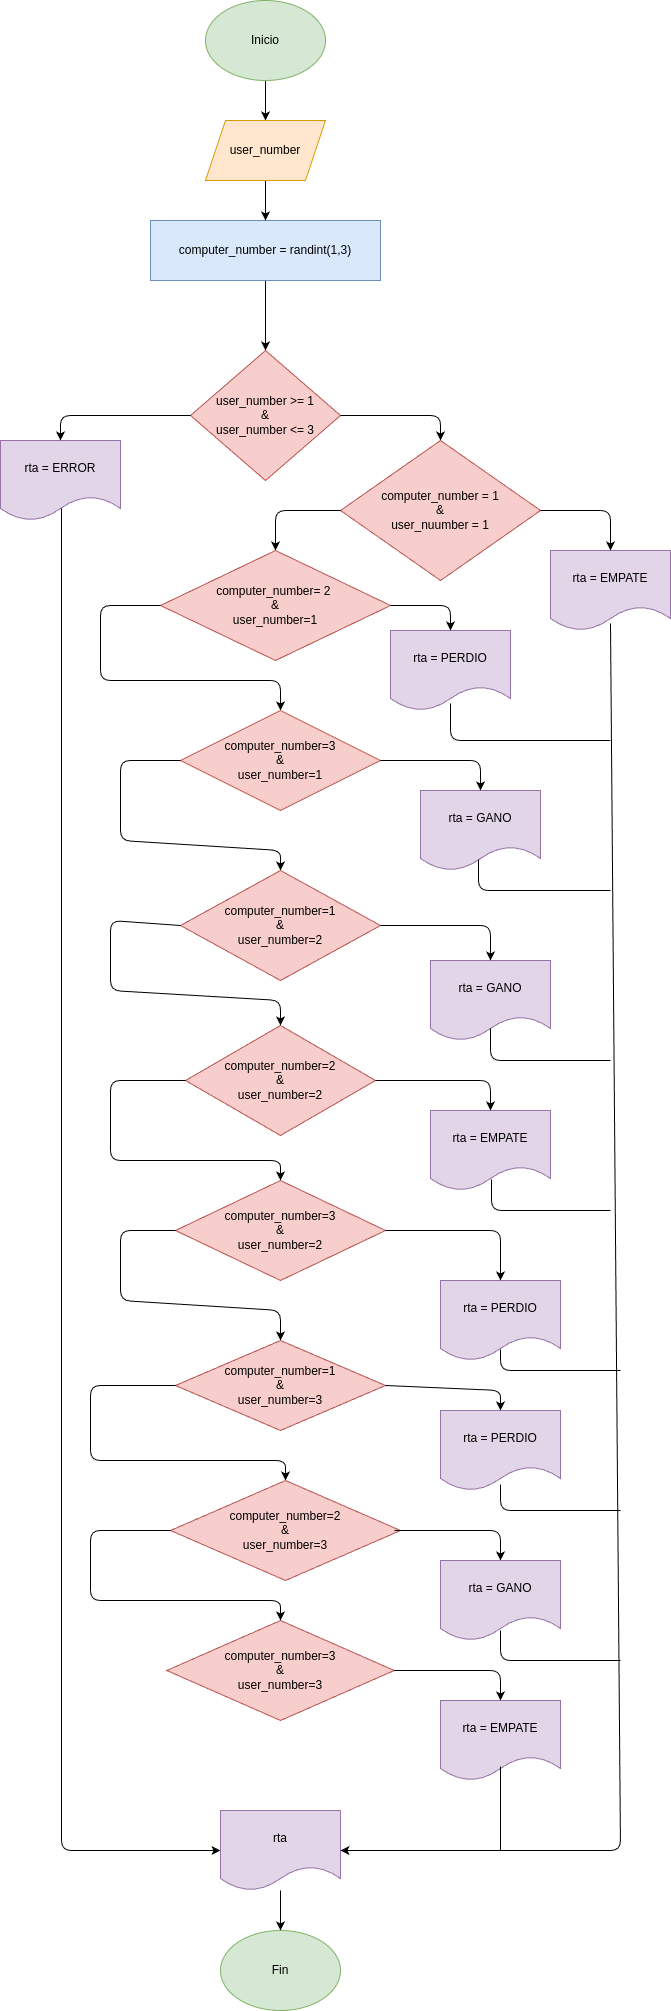

The diagram above was exported from draw.io. Its source (the exported page's mxGraphModel, read from the mxfile embedded in the PNG):
<mxGraphModel dx="532" dy="483" grid="1" gridSize="10" guides="1" tooltips="1" connect="1" arrows="1" fold="1" page="1" pageScale="1" pageWidth="850" pageHeight="1100" math="0" shadow="0">
  <root>
    <mxCell id="0" />
    <mxCell id="1" parent="0" />
    <mxCell id="71" value="" style="edgeStyle=none;html=1;" parent="1" source="2" target="5" edge="1">
      <mxGeometry relative="1" as="geometry" />
    </mxCell>
    <mxCell id="2" value="Inicio" style="ellipse;whiteSpace=wrap;html=1;fillColor=#d5e8d4;strokeColor=#82b366;" parent="1" vertex="1">
      <mxGeometry x="365" width="120" height="80" as="geometry" />
    </mxCell>
    <mxCell id="73" value="" style="edgeStyle=none;html=1;" parent="1" source="3" target="7" edge="1">
      <mxGeometry relative="1" as="geometry" />
    </mxCell>
    <mxCell id="3" value="computer_number = randint(1,3)" style="whiteSpace=wrap;html=1;fillColor=#dae8fc;strokeColor=#6c8ebf;" parent="1" vertex="1">
      <mxGeometry x="310" y="220" width="230" height="60" as="geometry" />
    </mxCell>
    <mxCell id="72" value="" style="edgeStyle=none;html=1;" parent="1" source="5" target="3" edge="1">
      <mxGeometry relative="1" as="geometry" />
    </mxCell>
    <mxCell id="5" value="user_number" style="shape=parallelogram;perimeter=parallelogramPerimeter;whiteSpace=wrap;html=1;fixedSize=1;fillColor=#ffe6cc;strokeColor=#d79b00;" parent="1" vertex="1">
      <mxGeometry x="365" y="120" width="120" height="60" as="geometry" />
    </mxCell>
    <mxCell id="7" value="user_number &amp;gt;= 1&lt;div&gt;&amp;amp;&lt;/div&gt;&lt;div&gt;user_number &amp;lt;= 3&lt;/div&gt;" style="rhombus;whiteSpace=wrap;html=1;fillColor=#f8cecc;strokeColor=#b85450;" parent="1" vertex="1">
      <mxGeometry x="350" y="350" width="150" height="130" as="geometry" />
    </mxCell>
    <mxCell id="9" value="rta = ERROR" style="shape=document;whiteSpace=wrap;html=1;boundedLbl=1;fillColor=#e1d5e7;strokeColor=#9673a6;" parent="1" vertex="1">
      <mxGeometry x="160" y="440" width="120" height="80" as="geometry" />
    </mxCell>
    <mxCell id="10" value="" style="endArrow=classic;html=1;exitX=0;exitY=0.5;exitDx=0;exitDy=0;entryX=0.5;entryY=0;entryDx=0;entryDy=0;" parent="1" source="7" target="9" edge="1">
      <mxGeometry width="50" height="50" relative="1" as="geometry">
        <mxPoint x="420" y="440" as="sourcePoint" />
        <mxPoint x="470" y="390" as="targetPoint" />
        <Array as="points">
          <mxPoint x="220" y="415" />
        </Array>
      </mxGeometry>
    </mxCell>
    <mxCell id="11" value="computer_number = 1&lt;div&gt;&amp;amp;&lt;/div&gt;&lt;div&gt;user_nuumber = 1&lt;/div&gt;" style="rhombus;whiteSpace=wrap;html=1;fillColor=#f8cecc;strokeColor=#b85450;" parent="1" vertex="1">
      <mxGeometry x="500" y="440" width="200" height="140" as="geometry" />
    </mxCell>
    <mxCell id="12" value="" style="endArrow=classic;html=1;exitX=1;exitY=0.5;exitDx=0;exitDy=0;entryX=0.5;entryY=0;entryDx=0;entryDy=0;" parent="1" source="7" target="11" edge="1">
      <mxGeometry width="50" height="50" relative="1" as="geometry">
        <mxPoint x="410" y="440" as="sourcePoint" />
        <mxPoint x="460" y="390" as="targetPoint" />
        <Array as="points">
          <mxPoint x="600" y="415" />
        </Array>
      </mxGeometry>
    </mxCell>
    <mxCell id="13" value="rta = EMPATE" style="shape=document;whiteSpace=wrap;html=1;boundedLbl=1;fillColor=#e1d5e7;strokeColor=#9673a6;" parent="1" vertex="1">
      <mxGeometry x="710" y="550" width="120" height="80" as="geometry" />
    </mxCell>
    <mxCell id="14" value="" style="endArrow=classic;html=1;exitX=1;exitY=0.5;exitDx=0;exitDy=0;entryX=0.5;entryY=0;entryDx=0;entryDy=0;" parent="1" source="11" target="13" edge="1">
      <mxGeometry width="50" height="50" relative="1" as="geometry">
        <mxPoint x="800" y="440" as="sourcePoint" />
        <mxPoint x="850" y="390" as="targetPoint" />
        <Array as="points">
          <mxPoint x="770" y="510" />
        </Array>
      </mxGeometry>
    </mxCell>
    <mxCell id="15" value="computer_number= 2&amp;nbsp;&lt;div&gt;&amp;amp;&lt;/div&gt;&lt;div&gt;user_number=1&lt;/div&gt;" style="rhombus;whiteSpace=wrap;html=1;fillColor=#f8cecc;strokeColor=#b85450;" parent="1" vertex="1">
      <mxGeometry x="320" y="550" width="230" height="110" as="geometry" />
    </mxCell>
    <mxCell id="16" value="rta = PERDIO" style="shape=document;whiteSpace=wrap;html=1;boundedLbl=1;fillColor=#e1d5e7;strokeColor=#9673a6;" parent="1" vertex="1">
      <mxGeometry x="550" y="630" width="120" height="80" as="geometry" />
    </mxCell>
    <mxCell id="18" value="" style="endArrow=classic;html=1;exitX=0;exitY=0.5;exitDx=0;exitDy=0;entryX=0.5;entryY=0;entryDx=0;entryDy=0;" parent="1" source="15" target="22" edge="1">
      <mxGeometry width="50" height="50" relative="1" as="geometry">
        <mxPoint x="460" y="750" as="sourcePoint" />
        <mxPoint x="260" y="660" as="targetPoint" />
        <Array as="points">
          <mxPoint x="260" y="605" />
          <mxPoint x="260" y="680" />
          <mxPoint x="440" y="680" />
        </Array>
      </mxGeometry>
    </mxCell>
    <mxCell id="19" value="" style="endArrow=classic;html=1;exitX=1;exitY=0.5;exitDx=0;exitDy=0;entryX=0.5;entryY=0;entryDx=0;entryDy=0;" parent="1" source="15" target="16" edge="1">
      <mxGeometry width="50" height="50" relative="1" as="geometry">
        <mxPoint x="460" y="750" as="sourcePoint" />
        <mxPoint x="510" y="700" as="targetPoint" />
        <Array as="points">
          <mxPoint x="610" y="605" />
        </Array>
      </mxGeometry>
    </mxCell>
    <mxCell id="20" value="" style="endArrow=classic;html=1;exitX=0;exitY=0.5;exitDx=0;exitDy=0;entryX=0.5;entryY=0;entryDx=0;entryDy=0;" parent="1" source="11" target="15" edge="1">
      <mxGeometry width="50" height="50" relative="1" as="geometry">
        <mxPoint x="460" y="750" as="sourcePoint" />
        <mxPoint x="510" y="700" as="targetPoint" />
        <Array as="points">
          <mxPoint x="435" y="510" />
        </Array>
      </mxGeometry>
    </mxCell>
    <mxCell id="22" value="computer_number=3&lt;div&gt;&amp;amp;&lt;/div&gt;&lt;div&gt;user_number=1&lt;/div&gt;" style="rhombus;whiteSpace=wrap;html=1;fillColor=#f8cecc;strokeColor=#b85450;" parent="1" vertex="1">
      <mxGeometry x="340" y="710" width="200" height="100" as="geometry" />
    </mxCell>
    <mxCell id="23" value="rta = GANO" style="shape=document;whiteSpace=wrap;html=1;boundedLbl=1;fillColor=#e1d5e7;strokeColor=#9673a6;" parent="1" vertex="1">
      <mxGeometry x="580" y="790" width="120" height="80" as="geometry" />
    </mxCell>
    <mxCell id="24" value="" style="endArrow=classic;html=1;exitX=1;exitY=0.5;exitDx=0;exitDy=0;entryX=0.5;entryY=0;entryDx=0;entryDy=0;" parent="1" source="22" target="23" edge="1">
      <mxGeometry width="50" height="50" relative="1" as="geometry">
        <mxPoint x="420" y="870" as="sourcePoint" />
        <mxPoint x="470" y="820" as="targetPoint" />
        <Array as="points">
          <mxPoint x="640" y="760" />
        </Array>
      </mxGeometry>
    </mxCell>
    <mxCell id="25" value="computer_number=1&lt;div&gt;&amp;amp;&lt;/div&gt;&lt;div&gt;user_number=2&lt;/div&gt;" style="rhombus;whiteSpace=wrap;html=1;fillColor=#f8cecc;strokeColor=#b85450;" parent="1" vertex="1">
      <mxGeometry x="340" y="870" width="200" height="110" as="geometry" />
    </mxCell>
    <mxCell id="26" value="rta = GANO" style="shape=document;whiteSpace=wrap;html=1;boundedLbl=1;fillColor=#e1d5e7;strokeColor=#9673a6;" parent="1" vertex="1">
      <mxGeometry x="590" y="960" width="120" height="80" as="geometry" />
    </mxCell>
    <mxCell id="27" value="" style="endArrow=classic;html=1;exitX=0;exitY=0.5;exitDx=0;exitDy=0;entryX=0.5;entryY=0;entryDx=0;entryDy=0;" parent="1" source="22" target="25" edge="1">
      <mxGeometry width="50" height="50" relative="1" as="geometry">
        <mxPoint x="100" y="810" as="sourcePoint" />
        <mxPoint x="150" y="760" as="targetPoint" />
        <Array as="points">
          <mxPoint x="280" y="760" />
          <mxPoint x="280" y="840" />
          <mxPoint x="440" y="850" />
        </Array>
      </mxGeometry>
    </mxCell>
    <mxCell id="28" value="" style="endArrow=classic;html=1;exitX=1;exitY=0.5;exitDx=0;exitDy=0;entryX=0.5;entryY=0;entryDx=0;entryDy=0;" parent="1" source="25" target="26" edge="1">
      <mxGeometry width="50" height="50" relative="1" as="geometry">
        <mxPoint x="100" y="810" as="sourcePoint" />
        <mxPoint x="150" y="760" as="targetPoint" />
        <Array as="points">
          <mxPoint x="650" y="925" />
        </Array>
      </mxGeometry>
    </mxCell>
    <mxCell id="29" value="computer_number=2&lt;div&gt;&amp;amp;&lt;/div&gt;&lt;div&gt;user_number=2&lt;/div&gt;" style="rhombus;whiteSpace=wrap;html=1;fillColor=#f8cecc;strokeColor=#b85450;" parent="1" vertex="1">
      <mxGeometry x="345" y="1025" width="190" height="110" as="geometry" />
    </mxCell>
    <mxCell id="30" value="" style="endArrow=classic;html=1;exitX=0;exitY=0.5;exitDx=0;exitDy=0;entryX=0.5;entryY=0;entryDx=0;entryDy=0;" parent="1" source="25" target="29" edge="1">
      <mxGeometry width="50" height="50" relative="1" as="geometry">
        <mxPoint x="100" y="810" as="sourcePoint" />
        <mxPoint x="150" y="760" as="targetPoint" />
        <Array as="points">
          <mxPoint x="270" y="920" />
          <mxPoint x="270" y="990" />
          <mxPoint x="440" y="1000" />
        </Array>
      </mxGeometry>
    </mxCell>
    <mxCell id="31" value="rta = EMPATE" style="shape=document;whiteSpace=wrap;html=1;boundedLbl=1;fillColor=#e1d5e7;strokeColor=#9673a6;" parent="1" vertex="1">
      <mxGeometry x="590" y="1110" width="120" height="80" as="geometry" />
    </mxCell>
    <mxCell id="32" value="" style="endArrow=classic;html=1;exitX=1;exitY=0.5;exitDx=0;exitDy=0;entryX=0.5;entryY=0;entryDx=0;entryDy=0;" parent="1" source="29" target="31" edge="1">
      <mxGeometry width="50" height="50" relative="1" as="geometry">
        <mxPoint x="100" y="810" as="sourcePoint" />
        <mxPoint x="150" y="760" as="targetPoint" />
        <Array as="points">
          <mxPoint x="650" y="1080" />
        </Array>
      </mxGeometry>
    </mxCell>
    <mxCell id="36" value="computer_number=3&lt;div&gt;&amp;amp;&lt;/div&gt;&lt;div&gt;user_number=2&lt;/div&gt;" style="rhombus;whiteSpace=wrap;html=1;fillColor=#f8cecc;strokeColor=#b85450;" parent="1" vertex="1">
      <mxGeometry x="335" y="1180" width="210" height="100" as="geometry" />
    </mxCell>
    <mxCell id="37" value="" style="endArrow=classic;html=1;exitX=0;exitY=0.5;exitDx=0;exitDy=0;entryX=0.5;entryY=0;entryDx=0;entryDy=0;" parent="1" source="29" target="36" edge="1">
      <mxGeometry width="50" height="50" relative="1" as="geometry">
        <mxPoint x="-120" y="810" as="sourcePoint" />
        <mxPoint x="-70" y="760" as="targetPoint" />
        <Array as="points">
          <mxPoint x="270" y="1080" />
          <mxPoint x="270" y="1160" />
          <mxPoint x="440" y="1160" />
        </Array>
      </mxGeometry>
    </mxCell>
    <mxCell id="38" value="rta = PERDIO" style="shape=document;whiteSpace=wrap;html=1;boundedLbl=1;fillColor=#e1d5e7;strokeColor=#9673a6;" parent="1" vertex="1">
      <mxGeometry x="600" y="1280" width="120" height="80" as="geometry" />
    </mxCell>
    <mxCell id="39" value="" style="endArrow=classic;html=1;exitX=1;exitY=0.5;exitDx=0;exitDy=0;entryX=0.5;entryY=0;entryDx=0;entryDy=0;" parent="1" source="36" target="38" edge="1">
      <mxGeometry width="50" height="50" relative="1" as="geometry">
        <mxPoint x="-120" y="910" as="sourcePoint" />
        <mxPoint x="-70" y="860" as="targetPoint" />
        <Array as="points">
          <mxPoint x="660" y="1230" />
        </Array>
      </mxGeometry>
    </mxCell>
    <mxCell id="40" value="computer_number=1&lt;div&gt;&amp;amp;&lt;/div&gt;&lt;div&gt;user_number=3&lt;/div&gt;" style="rhombus;whiteSpace=wrap;html=1;fillColor=#f8cecc;strokeColor=#b85450;" parent="1" vertex="1">
      <mxGeometry x="335" y="1340" width="210" height="90" as="geometry" />
    </mxCell>
    <mxCell id="41" value="" style="endArrow=classic;html=1;exitX=0;exitY=0.5;exitDx=0;exitDy=0;entryX=0.5;entryY=0;entryDx=0;entryDy=0;" parent="1" source="36" target="40" edge="1">
      <mxGeometry width="50" height="50" relative="1" as="geometry">
        <mxPoint x="350" y="1390" as="sourcePoint" />
        <mxPoint x="400" y="1340" as="targetPoint" />
        <Array as="points">
          <mxPoint x="280" y="1230" />
          <mxPoint x="280" y="1300" />
          <mxPoint x="440" y="1310" />
        </Array>
      </mxGeometry>
    </mxCell>
    <mxCell id="42" value="rta = PERDIO" style="shape=document;whiteSpace=wrap;html=1;boundedLbl=1;fillColor=#e1d5e7;strokeColor=#9673a6;" parent="1" vertex="1">
      <mxGeometry x="600" y="1410" width="120" height="80" as="geometry" />
    </mxCell>
    <mxCell id="43" value="" style="endArrow=classic;html=1;exitX=1;exitY=0.5;exitDx=0;exitDy=0;entryX=0.5;entryY=0;entryDx=0;entryDy=0;" parent="1" source="40" target="42" edge="1">
      <mxGeometry width="50" height="50" relative="1" as="geometry">
        <mxPoint x="350" y="1390" as="sourcePoint" />
        <mxPoint x="400" y="1340" as="targetPoint" />
        <Array as="points">
          <mxPoint x="660" y="1390" />
        </Array>
      </mxGeometry>
    </mxCell>
    <mxCell id="44" value="computer_number=2&lt;div&gt;&amp;amp;&lt;/div&gt;&lt;div&gt;user_number=3&lt;/div&gt;" style="rhombus;whiteSpace=wrap;html=1;fillColor=#f8cecc;strokeColor=#b85450;" parent="1" vertex="1">
      <mxGeometry x="330" y="1480" width="230" height="100" as="geometry" />
    </mxCell>
    <mxCell id="45" value="" style="endArrow=classic;html=1;exitX=0;exitY=0.5;exitDx=0;exitDy=0;entryX=0.5;entryY=0;entryDx=0;entryDy=0;" parent="1" source="40" target="44" edge="1">
      <mxGeometry width="50" height="50" relative="1" as="geometry">
        <mxPoint x="350" y="1530" as="sourcePoint" />
        <mxPoint x="400" y="1480" as="targetPoint" />
        <Array as="points">
          <mxPoint x="250" y="1385" />
          <mxPoint x="250" y="1460" />
          <mxPoint x="445" y="1460" />
        </Array>
      </mxGeometry>
    </mxCell>
    <mxCell id="46" value="" style="endArrow=classic;html=1;exitX=0.974;exitY=0.5;exitDx=0;exitDy=0;exitPerimeter=0;entryX=0.5;entryY=0;entryDx=0;entryDy=0;" parent="1" source="44" target="47" edge="1">
      <mxGeometry width="50" height="50" relative="1" as="geometry">
        <mxPoint x="350" y="1530" as="sourcePoint" />
        <mxPoint x="680" y="1550" as="targetPoint" />
        <Array as="points">
          <mxPoint x="660" y="1530" />
        </Array>
      </mxGeometry>
    </mxCell>
    <mxCell id="47" value="rta = GANO" style="shape=document;whiteSpace=wrap;html=1;boundedLbl=1;fillColor=#e1d5e7;strokeColor=#9673a6;" parent="1" vertex="1">
      <mxGeometry x="600" y="1560" width="120" height="80" as="geometry" />
    </mxCell>
    <mxCell id="48" value="computer_number=3&lt;div&gt;&amp;amp;&lt;/div&gt;&lt;div&gt;user_number=3&lt;/div&gt;" style="rhombus;whiteSpace=wrap;html=1;fillColor=#f8cecc;strokeColor=#b85450;" parent="1" vertex="1">
      <mxGeometry x="326.25" y="1620" width="227.5" height="100" as="geometry" />
    </mxCell>
    <mxCell id="49" value="" style="endArrow=classic;html=1;exitX=0;exitY=0.5;exitDx=0;exitDy=0;entryX=0.5;entryY=0;entryDx=0;entryDy=0;" parent="1" source="44" target="48" edge="1">
      <mxGeometry width="50" height="50" relative="1" as="geometry">
        <mxPoint x="350" y="1720" as="sourcePoint" />
        <mxPoint x="400" y="1670" as="targetPoint" />
        <Array as="points">
          <mxPoint x="250" y="1530" />
          <mxPoint x="250" y="1600" />
          <mxPoint x="440" y="1600" />
        </Array>
      </mxGeometry>
    </mxCell>
    <mxCell id="50" value="rta = EMPATE" style="shape=document;whiteSpace=wrap;html=1;boundedLbl=1;fillColor=#e1d5e7;strokeColor=#9673a6;" parent="1" vertex="1">
      <mxGeometry x="600" y="1700" width="120" height="80" as="geometry" />
    </mxCell>
    <mxCell id="51" value="" style="endArrow=classic;html=1;exitX=1;exitY=0.5;exitDx=0;exitDy=0;entryX=0.5;entryY=0;entryDx=0;entryDy=0;" parent="1" source="48" target="50" edge="1">
      <mxGeometry width="50" height="50" relative="1" as="geometry">
        <mxPoint x="350" y="1720" as="sourcePoint" />
        <mxPoint x="400" y="1670" as="targetPoint" />
        <Array as="points">
          <mxPoint x="660" y="1670" />
        </Array>
      </mxGeometry>
    </mxCell>
    <mxCell id="52" value="Fin" style="ellipse;whiteSpace=wrap;html=1;fillColor=#d5e8d4;strokeColor=#82b366;" parent="1" vertex="1">
      <mxGeometry x="380" y="1930" width="120" height="80" as="geometry" />
    </mxCell>
    <mxCell id="70" value="" style="edgeStyle=none;html=1;" parent="1" source="53" target="52" edge="1">
      <mxGeometry relative="1" as="geometry" />
    </mxCell>
    <mxCell id="53" value="rta" style="shape=document;whiteSpace=wrap;html=1;boundedLbl=1;fillColor=#e1d5e7;strokeColor=#9673a6;" parent="1" vertex="1">
      <mxGeometry x="380" y="1810" width="120" height="80" as="geometry" />
    </mxCell>
    <mxCell id="58" value="" style="endArrow=classic;html=1;exitX=0.5;exitY=0.913;exitDx=0;exitDy=0;exitPerimeter=0;entryX=1;entryY=0.5;entryDx=0;entryDy=0;" parent="1" source="13" target="53" edge="1">
      <mxGeometry width="50" height="50" relative="1" as="geometry">
        <mxPoint x="580" y="830" as="sourcePoint" />
        <mxPoint x="630" y="780" as="targetPoint" />
        <Array as="points">
          <mxPoint x="780" y="1850" />
        </Array>
      </mxGeometry>
    </mxCell>
    <mxCell id="59" value="" style="endArrow=classic;html=1;exitX=0.508;exitY=0.85;exitDx=0;exitDy=0;exitPerimeter=0;entryX=0;entryY=0.5;entryDx=0;entryDy=0;" parent="1" source="9" target="53" edge="1">
      <mxGeometry width="50" height="50" relative="1" as="geometry">
        <mxPoint x="580" y="590" as="sourcePoint" />
        <mxPoint x="630" y="540" as="targetPoint" />
        <Array as="points">
          <mxPoint x="221" y="1850" />
        </Array>
      </mxGeometry>
    </mxCell>
    <mxCell id="60" value="" style="endArrow=none;html=1;exitX=0.5;exitY=0.825;exitDx=0;exitDy=0;exitPerimeter=0;" parent="1" source="50" edge="1">
      <mxGeometry width="50" height="50" relative="1" as="geometry">
        <mxPoint x="440" y="1730" as="sourcePoint" />
        <mxPoint x="660" y="1850" as="targetPoint" />
      </mxGeometry>
    </mxCell>
    <mxCell id="61" value="" style="endArrow=none;html=1;exitX=0.5;exitY=0.875;exitDx=0;exitDy=0;exitPerimeter=0;" parent="1" source="47" edge="1">
      <mxGeometry width="50" height="50" relative="1" as="geometry">
        <mxPoint x="440" y="1570" as="sourcePoint" />
        <mxPoint x="780" y="1660" as="targetPoint" />
        <Array as="points">
          <mxPoint x="660" y="1660" />
        </Array>
      </mxGeometry>
    </mxCell>
    <mxCell id="62" value="" style="endArrow=none;html=1;exitX=0.5;exitY=0.925;exitDx=0;exitDy=0;exitPerimeter=0;" parent="1" source="42" edge="1">
      <mxGeometry width="50" height="50" relative="1" as="geometry">
        <mxPoint x="440" y="1570" as="sourcePoint" />
        <mxPoint x="780" y="1510" as="targetPoint" />
        <Array as="points">
          <mxPoint x="660" y="1510" />
        </Array>
      </mxGeometry>
    </mxCell>
    <mxCell id="63" value="" style="endArrow=none;html=1;exitX=0.5;exitY=0.863;exitDx=0;exitDy=0;exitPerimeter=0;" parent="1" source="38" edge="1">
      <mxGeometry width="50" height="50" relative="1" as="geometry">
        <mxPoint x="440" y="1220" as="sourcePoint" />
        <mxPoint x="780" y="1370" as="targetPoint" />
        <Array as="points">
          <mxPoint x="660" y="1370" />
        </Array>
      </mxGeometry>
    </mxCell>
    <mxCell id="64" value="" style="endArrow=none;html=1;exitX=0.508;exitY=0.863;exitDx=0;exitDy=0;exitPerimeter=0;" parent="1" source="31" edge="1">
      <mxGeometry width="50" height="50" relative="1" as="geometry">
        <mxPoint x="440" y="1060" as="sourcePoint" />
        <mxPoint x="770" y="1210" as="targetPoint" />
        <Array as="points">
          <mxPoint x="651" y="1210" />
        </Array>
      </mxGeometry>
    </mxCell>
    <mxCell id="65" value="" style="endArrow=none;html=1;exitX=0.5;exitY=0.913;exitDx=0;exitDy=0;exitPerimeter=0;" parent="1" source="16" edge="1">
      <mxGeometry width="50" height="50" relative="1" as="geometry">
        <mxPoint x="590" y="750" as="sourcePoint" />
        <mxPoint x="770" y="740" as="targetPoint" />
        <Array as="points">
          <mxPoint x="610" y="740" />
        </Array>
      </mxGeometry>
    </mxCell>
    <mxCell id="66" value="" style="endArrow=none;html=1;exitX=0.483;exitY=0.863;exitDx=0;exitDy=0;exitPerimeter=0;" parent="1" source="23" edge="1">
      <mxGeometry width="50" height="50" relative="1" as="geometry">
        <mxPoint x="440" y="990" as="sourcePoint" />
        <mxPoint x="770" y="890" as="targetPoint" />
        <Array as="points">
          <mxPoint x="638" y="890" />
        </Array>
      </mxGeometry>
    </mxCell>
    <mxCell id="68" value="" style="endArrow=none;html=1;exitX=0.5;exitY=0.85;exitDx=0;exitDy=0;exitPerimeter=0;" parent="1" source="26" edge="1">
      <mxGeometry width="50" height="50" relative="1" as="geometry">
        <mxPoint x="440" y="990" as="sourcePoint" />
        <mxPoint x="770" y="1060" as="targetPoint" />
        <Array as="points">
          <mxPoint x="650" y="1060" />
        </Array>
      </mxGeometry>
    </mxCell>
  </root>
</mxGraphModel>